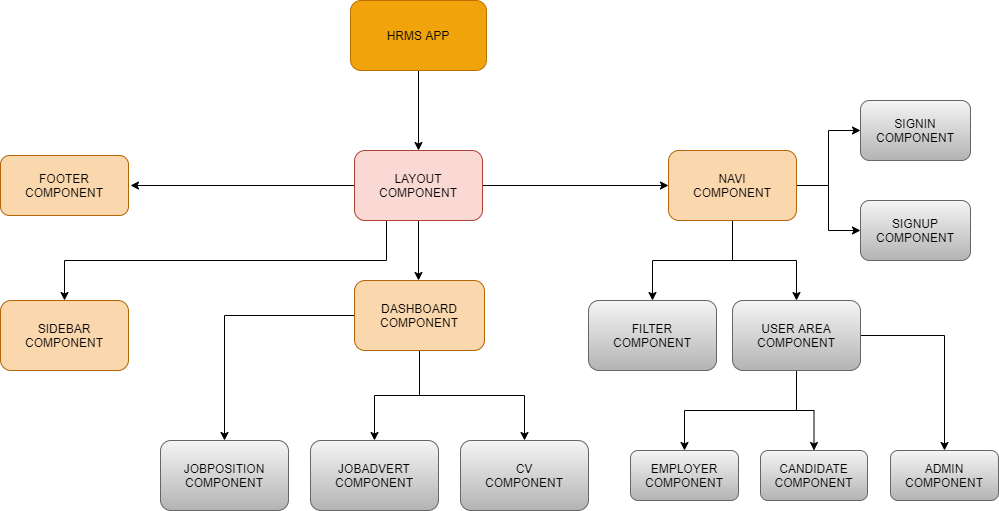

The diagram above was exported from draw.io. Its source (the exported page's mxGraphModel, read from the mxfile embedded in the PNG):
<mxGraphModel dx="1865" dy="579" grid="1" gridSize="10" guides="1" tooltips="1" connect="1" arrows="1" fold="1" page="1" pageScale="1" pageWidth="827" pageHeight="1169" math="0" shadow="0">
  <root>
    <mxCell id="0" />
    <mxCell id="1" parent="0" />
    <mxCell id="uCEAme4Lw3FVmT4G9mI7-26" style="edgeStyle=orthogonalEdgeStyle;rounded=0;orthogonalLoop=1;jettySize=auto;html=1;" edge="1" parent="1" source="4b4I0-kR0CqoROq3NFYf-1">
      <mxGeometry relative="1" as="geometry">
        <mxPoint x="328" y="180" as="targetPoint" />
      </mxGeometry>
    </mxCell>
    <mxCell id="4b4I0-kR0CqoROq3NFYf-1" value="HRMS APP&lt;br&gt;" style="rounded=1;whiteSpace=wrap;html=1;fillColor=#f0a30a;strokeColor=#BD7000;fontColor=#000000;" parent="1" vertex="1">
      <mxGeometry x="260" y="30" width="136" height="70" as="geometry" />
    </mxCell>
    <mxCell id="uCEAme4Lw3FVmT4G9mI7-30" style="edgeStyle=orthogonalEdgeStyle;rounded=0;orthogonalLoop=1;jettySize=auto;html=1;exitX=1;exitY=0.5;exitDx=0;exitDy=0;entryX=0;entryY=0.5;entryDx=0;entryDy=0;" edge="1" parent="1" source="uCEAme4Lw3FVmT4G9mI7-1" target="uCEAme4Lw3FVmT4G9mI7-4">
      <mxGeometry relative="1" as="geometry" />
    </mxCell>
    <mxCell id="uCEAme4Lw3FVmT4G9mI7-53" style="edgeStyle=orthogonalEdgeStyle;rounded=0;orthogonalLoop=1;jettySize=auto;html=1;" edge="1" parent="1" source="uCEAme4Lw3FVmT4G9mI7-1">
      <mxGeometry relative="1" as="geometry">
        <mxPoint x="328" y="310" as="targetPoint" />
      </mxGeometry>
    </mxCell>
    <mxCell id="uCEAme4Lw3FVmT4G9mI7-57" style="edgeStyle=orthogonalEdgeStyle;rounded=0;orthogonalLoop=1;jettySize=auto;html=1;" edge="1" parent="1" source="uCEAme4Lw3FVmT4G9mI7-1">
      <mxGeometry relative="1" as="geometry">
        <mxPoint x="40" y="215" as="targetPoint" />
      </mxGeometry>
    </mxCell>
    <mxCell id="uCEAme4Lw3FVmT4G9mI7-61" style="edgeStyle=orthogonalEdgeStyle;rounded=0;orthogonalLoop=1;jettySize=auto;html=1;exitX=0.25;exitY=1;exitDx=0;exitDy=0;entryX=0.5;entryY=0;entryDx=0;entryDy=0;" edge="1" parent="1" source="uCEAme4Lw3FVmT4G9mI7-1" target="uCEAme4Lw3FVmT4G9mI7-8">
      <mxGeometry relative="1" as="geometry" />
    </mxCell>
    <mxCell id="uCEAme4Lw3FVmT4G9mI7-1" value="LAYOUT&lt;br&gt;COMPONENT" style="rounded=1;whiteSpace=wrap;html=1;fillColor=#fad9d5;strokeColor=#ae4132;" vertex="1" parent="1">
      <mxGeometry x="264" y="180" width="128" height="70" as="geometry" />
    </mxCell>
    <mxCell id="uCEAme4Lw3FVmT4G9mI7-38" style="edgeStyle=orthogonalEdgeStyle;rounded=0;orthogonalLoop=1;jettySize=auto;html=1;entryX=0.5;entryY=0;entryDx=0;entryDy=0;" edge="1" parent="1" source="uCEAme4Lw3FVmT4G9mI7-4" target="uCEAme4Lw3FVmT4G9mI7-23">
      <mxGeometry relative="1" as="geometry" />
    </mxCell>
    <mxCell id="uCEAme4Lw3FVmT4G9mI7-39" style="edgeStyle=orthogonalEdgeStyle;rounded=0;orthogonalLoop=1;jettySize=auto;html=1;entryX=0.5;entryY=0;entryDx=0;entryDy=0;" edge="1" parent="1" source="uCEAme4Lw3FVmT4G9mI7-4" target="uCEAme4Lw3FVmT4G9mI7-37">
      <mxGeometry relative="1" as="geometry" />
    </mxCell>
    <mxCell id="uCEAme4Lw3FVmT4G9mI7-44" style="edgeStyle=orthogonalEdgeStyle;rounded=0;orthogonalLoop=1;jettySize=auto;html=1;entryX=0;entryY=0.5;entryDx=0;entryDy=0;" edge="1" parent="1" source="uCEAme4Lw3FVmT4G9mI7-4" target="uCEAme4Lw3FVmT4G9mI7-20">
      <mxGeometry relative="1" as="geometry" />
    </mxCell>
    <mxCell id="uCEAme4Lw3FVmT4G9mI7-45" style="edgeStyle=orthogonalEdgeStyle;rounded=0;orthogonalLoop=1;jettySize=auto;html=1;entryX=0;entryY=0.5;entryDx=0;entryDy=0;" edge="1" parent="1" source="uCEAme4Lw3FVmT4G9mI7-4" target="uCEAme4Lw3FVmT4G9mI7-21">
      <mxGeometry relative="1" as="geometry" />
    </mxCell>
    <mxCell id="uCEAme4Lw3FVmT4G9mI7-4" value="NAVI&lt;br&gt;COMPONENT" style="rounded=1;whiteSpace=wrap;html=1;fillColor=#fad7ac;strokeColor=#b46504;" vertex="1" parent="1">
      <mxGeometry x="578" y="180" width="128" height="70" as="geometry" />
    </mxCell>
    <mxCell id="uCEAme4Lw3FVmT4G9mI7-33" style="edgeStyle=orthogonalEdgeStyle;rounded=0;orthogonalLoop=1;jettySize=auto;html=1;entryX=0.5;entryY=0;entryDx=0;entryDy=0;" edge="1" parent="1" source="uCEAme4Lw3FVmT4G9mI7-6" target="uCEAme4Lw3FVmT4G9mI7-17">
      <mxGeometry relative="1" as="geometry" />
    </mxCell>
    <mxCell id="uCEAme4Lw3FVmT4G9mI7-54" style="edgeStyle=orthogonalEdgeStyle;rounded=0;orthogonalLoop=1;jettySize=auto;html=1;entryX=0.5;entryY=0;entryDx=0;entryDy=0;" edge="1" parent="1" source="uCEAme4Lw3FVmT4G9mI7-6" target="uCEAme4Lw3FVmT4G9mI7-13">
      <mxGeometry relative="1" as="geometry" />
    </mxCell>
    <mxCell id="uCEAme4Lw3FVmT4G9mI7-55" style="edgeStyle=orthogonalEdgeStyle;rounded=0;orthogonalLoop=1;jettySize=auto;html=1;entryX=0.5;entryY=0;entryDx=0;entryDy=0;" edge="1" parent="1" source="uCEAme4Lw3FVmT4G9mI7-6" target="uCEAme4Lw3FVmT4G9mI7-15">
      <mxGeometry relative="1" as="geometry" />
    </mxCell>
    <mxCell id="uCEAme4Lw3FVmT4G9mI7-6" value="DASHBOARD&lt;br&gt;COMPONENT" style="rounded=1;whiteSpace=wrap;html=1;fillColor=#fad7ac;strokeColor=#b46504;" vertex="1" parent="1">
      <mxGeometry x="264" y="310" width="130" height="70" as="geometry" />
    </mxCell>
    <mxCell id="uCEAme4Lw3FVmT4G9mI7-8" value="SIDEBAR&lt;br&gt;COMPONENT" style="rounded=1;whiteSpace=wrap;html=1;fillColor=#fad7ac;strokeColor=#b46504;" vertex="1" parent="1">
      <mxGeometry x="-90" y="330" width="128" height="70" as="geometry" />
    </mxCell>
    <mxCell id="uCEAme4Lw3FVmT4G9mI7-10" value="FOOTER&lt;br&gt;COMPONENT" style="rounded=1;whiteSpace=wrap;html=1;fillColor=#fad7ac;strokeColor=#b46504;" vertex="1" parent="1">
      <mxGeometry x="-90" y="185" width="128" height="60" as="geometry" />
    </mxCell>
    <mxCell id="uCEAme4Lw3FVmT4G9mI7-13" value="JOBADVERT&lt;br&gt;COMPONENT" style="rounded=1;whiteSpace=wrap;html=1;gradientColor=#b3b3b3;fillColor=#f5f5f5;strokeColor=#666666;" vertex="1" parent="1">
      <mxGeometry x="220" y="470" width="128" height="70" as="geometry" />
    </mxCell>
    <mxCell id="uCEAme4Lw3FVmT4G9mI7-15" value="CV&lt;br&gt;COMPONENT" style="rounded=1;whiteSpace=wrap;html=1;gradientColor=#b3b3b3;fillColor=#f5f5f5;strokeColor=#666666;" vertex="1" parent="1">
      <mxGeometry x="370" y="470" width="128" height="70" as="geometry" />
    </mxCell>
    <mxCell id="uCEAme4Lw3FVmT4G9mI7-17" value="JOBPOSITION&lt;br&gt;COMPONENT" style="rounded=1;whiteSpace=wrap;html=1;gradientColor=#b3b3b3;fillColor=#f5f5f5;strokeColor=#666666;" vertex="1" parent="1">
      <mxGeometry x="70" y="470" width="128" height="70" as="geometry" />
    </mxCell>
    <mxCell id="uCEAme4Lw3FVmT4G9mI7-20" value="SIGNIN&lt;br&gt;COMPONENT" style="rounded=1;whiteSpace=wrap;html=1;fillColor=#f5f5f5;strokeColor=#666666;gradientColor=#b3b3b3;" vertex="1" parent="1">
      <mxGeometry x="770" y="130" width="110" height="60" as="geometry" />
    </mxCell>
    <mxCell id="uCEAme4Lw3FVmT4G9mI7-21" value="SIGNUP&lt;br&gt;COMPONENT" style="rounded=1;whiteSpace=wrap;html=1;gradientColor=#b3b3b3;fillColor=#f5f5f5;strokeColor=#666666;" vertex="1" parent="1">
      <mxGeometry x="770" y="230" width="110" height="60" as="geometry" />
    </mxCell>
    <mxCell id="uCEAme4Lw3FVmT4G9mI7-23" value="FILTER&lt;br&gt;COMPONENT" style="rounded=1;whiteSpace=wrap;html=1;gradientColor=#b3b3b3;fillColor=#f5f5f5;strokeColor=#666666;" vertex="1" parent="1">
      <mxGeometry x="498" y="330" width="128" height="70" as="geometry" />
    </mxCell>
    <mxCell id="uCEAme4Lw3FVmT4G9mI7-46" style="edgeStyle=orthogonalEdgeStyle;rounded=0;orthogonalLoop=1;jettySize=auto;html=1;entryX=0.5;entryY=0;entryDx=0;entryDy=0;" edge="1" parent="1" source="uCEAme4Lw3FVmT4G9mI7-37" target="uCEAme4Lw3FVmT4G9mI7-41">
      <mxGeometry relative="1" as="geometry" />
    </mxCell>
    <mxCell id="uCEAme4Lw3FVmT4G9mI7-47" style="edgeStyle=orthogonalEdgeStyle;rounded=0;orthogonalLoop=1;jettySize=auto;html=1;entryX=0.5;entryY=0;entryDx=0;entryDy=0;" edge="1" parent="1" source="uCEAme4Lw3FVmT4G9mI7-37" target="uCEAme4Lw3FVmT4G9mI7-42">
      <mxGeometry relative="1" as="geometry" />
    </mxCell>
    <mxCell id="uCEAme4Lw3FVmT4G9mI7-48" style="edgeStyle=orthogonalEdgeStyle;rounded=0;orthogonalLoop=1;jettySize=auto;html=1;entryX=0.5;entryY=0;entryDx=0;entryDy=0;" edge="1" parent="1" source="uCEAme4Lw3FVmT4G9mI7-37" target="uCEAme4Lw3FVmT4G9mI7-43">
      <mxGeometry relative="1" as="geometry" />
    </mxCell>
    <mxCell id="uCEAme4Lw3FVmT4G9mI7-37" value="USER AREA&lt;br&gt;COMPONENT" style="rounded=1;whiteSpace=wrap;html=1;gradientColor=#b3b3b3;fillColor=#f5f5f5;strokeColor=#666666;" vertex="1" parent="1">
      <mxGeometry x="642" y="330" width="128" height="70" as="geometry" />
    </mxCell>
    <mxCell id="uCEAme4Lw3FVmT4G9mI7-41" value="EMPLOYER&lt;br&gt;COMPONENT" style="rounded=1;whiteSpace=wrap;html=1;gradientColor=#b3b3b3;fillColor=#f5f5f5;strokeColor=#666666;" vertex="1" parent="1">
      <mxGeometry x="540" y="480" width="108" height="50" as="geometry" />
    </mxCell>
    <mxCell id="uCEAme4Lw3FVmT4G9mI7-42" value="CANDIDATE&lt;br&gt;COMPONENT" style="rounded=1;whiteSpace=wrap;html=1;gradientColor=#b3b3b3;fillColor=#f5f5f5;strokeColor=#666666;" vertex="1" parent="1">
      <mxGeometry x="670" y="480" width="107" height="50" as="geometry" />
    </mxCell>
    <mxCell id="uCEAme4Lw3FVmT4G9mI7-43" value="ADMIN&lt;br&gt;COMPONENT" style="rounded=1;whiteSpace=wrap;html=1;gradientColor=#b3b3b3;fillColor=#f5f5f5;strokeColor=#666666;" vertex="1" parent="1">
      <mxGeometry x="800" y="480" width="108" height="50" as="geometry" />
    </mxCell>
  </root>
</mxGraphModel>